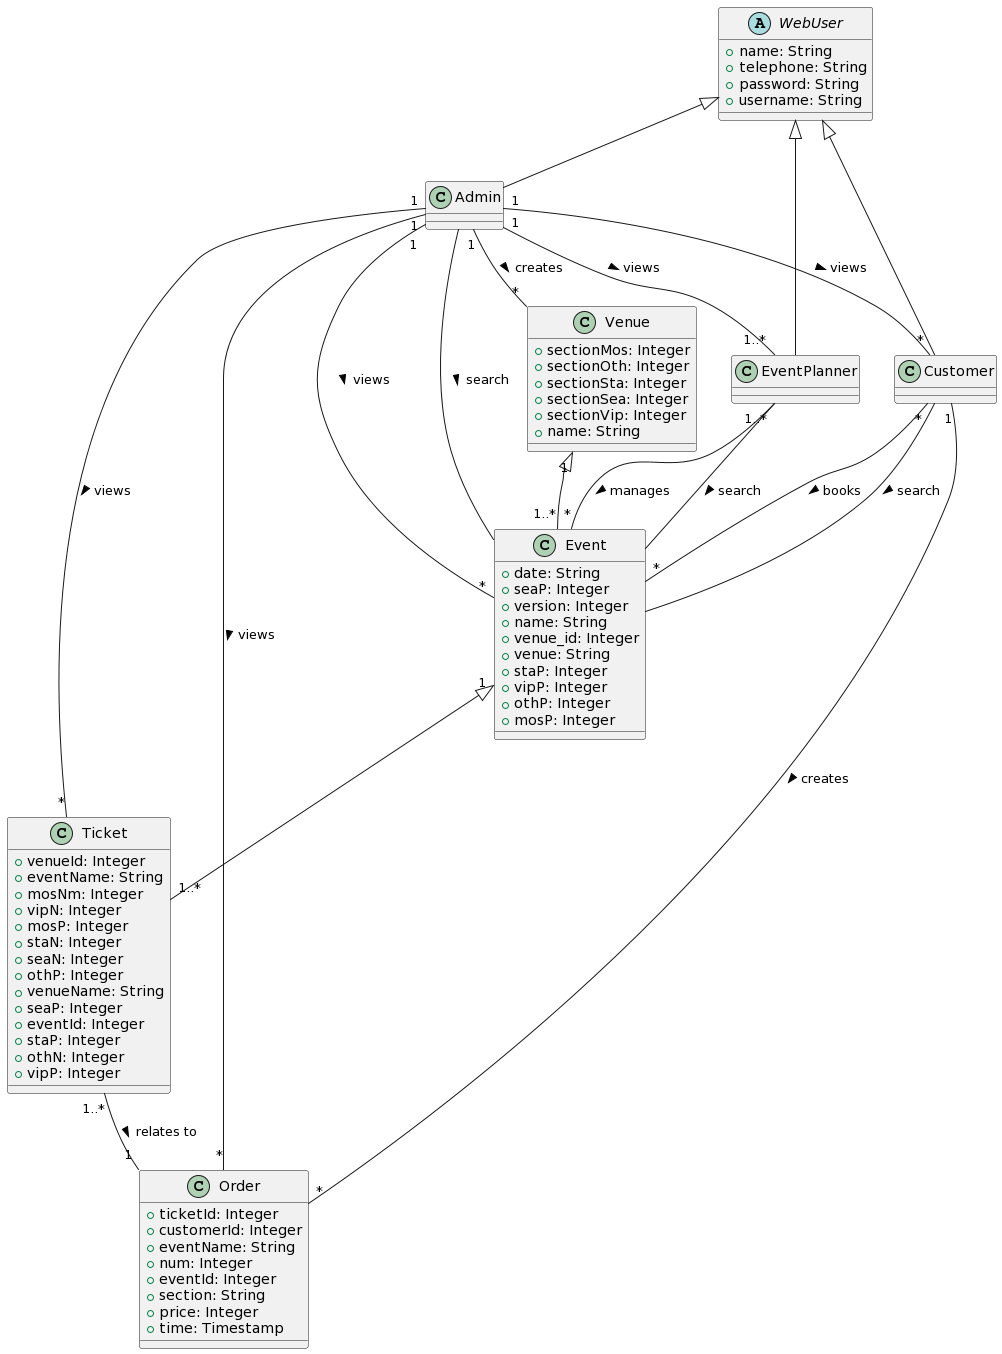

The diagram above was rendered by PlantUML. Its source (embedded in the PNG):
@startuml
class Ticket {
    + venueId: Integer
    + eventName: String
    + mosNm: Integer
    + vipN: Integer
    + mosP: Integer
    + staN: Integer
    + seaN: Integer
    + othP: Integer
    + venueName: String
    + seaP: Integer
    + eventId: Integer
    + staP: Integer
    + othN: Integer
    + vipP: Integer
}

class Order {
    + ticketId: Integer
    + customerId: Integer
    + eventName: String
    + num: Integer
    + eventId: Integer
    + section: String
    + price: Integer
    + time: Timestamp
}

class Event {
    + date: String
    + seaP: Integer
    + version: Integer
    + name: String
    + venue_id: Integer
    + venue: String
    + staP: Integer
    + vipP: Integer
    + othP: Integer
    + mosP: Integer
}

class Venue {
    + sectionMos: Integer
    + sectionOth: Integer
    + sectionSta: Integer
    + sectionSea: Integer
    + sectionVip: Integer
    + name: String
}

abstract class WebUser {
    + name: String
    + telephone: String
    + password: String
    + username: String
}

class Admin extends WebUser {
}

class EventPlanner extends WebUser {
}

class Customer extends WebUser {
}

Admin "1" -- "*" Venue : creates >
Admin "1" -- "*" Event : views >
Admin -- Event : search >
Admin "1" -- "1..*" EventPlanner : views >
Admin "1" -- "*" Customer : views >
Admin "1" -- "*" Ticket : views >
Admin "1" -- "*" Order : views >
EventPlanner "1..*" -- "*" Event : manages >
EventPlanner -- Event : search >
Customer "*" -- "*" Event : books >
Customer "1" -- "*" Order : creates >
Customer -- Event : search >
Venue "1" <|-- "1..*" Event
Ticket "1..*" -- "1" Order : relates to >
Event "1" <|-- "1..*" Ticket
@enduml